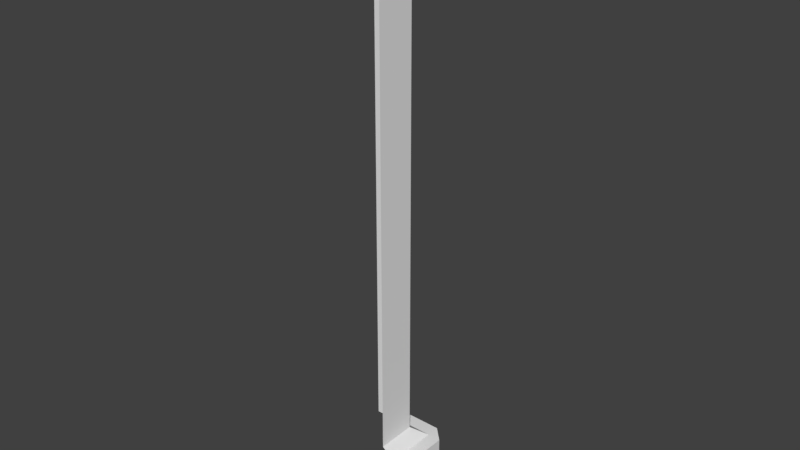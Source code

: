 # Source: Pillar_S2_Divided.blend  (saved by Blender 2.79.0; exported with 4.5.12 LTS)
import bpy
from mathutils import Matrix  # noqa: F401  (used for matrix-valued properties, if any)

bpy.ops.wm.read_factory_settings(use_empty=True)
scene = bpy.context.scene
scene.name = 'Scene'

# ---- collections
col_collection_1 = bpy.data.collections.new('Collection 1'); scene.collection.children.link(col_collection_1)

# ---- materials (node trees are filled in below, after node groups)
mat_material = bpy.data.materials.new('Material')
mat_material.alpha_threshold = 0.0
mat_material.use_transparent_shadow = False
mat_material.roughness = 0.5
mat_material.line_color = (0.0, 0.0, 0.0, 1.0)

# ---- material node trees

# ---- world
world_world = bpy.data.worlds.new('World'); scene.world = world_world
world_world.color = (0.05088, 0.05088, 0.05088)
world_world.use_sun_shadow = False
world_world.sun_shadow_jitter_overblur = 0.0
world_world.cycles.sampling_method = 'MANUAL'

# ---- meshes
me_cube = bpy.data.meshes.new('Cube')
me_cube.from_pydata([(2.0, 2.0, 1.0), (2.0, 1.6, 1.0), (2.0, 1.2, 1.0), (2.0, 0.8, 1.0), (2.0, 0.4, 1.0), (2.0, -4.768e-07, 1.0), (1.6, 2.0, 1.0), (1.2, 2.0, 1.0), (0.8, 2.0, 1.0), (0.4, 2.0, 1.0), (1.788e-07, 2.0, 1.0), (1.6, 1.6, 1.0), (1.6, 1.2, 1.0), (1.6, 0.8, 1.0), (1.6, 0.4, 1.0), (1.6, -4.768e-07, 1.0), (1.2, 1.6, 1.0), (1.2, 1.2, 1.317), (1.2, 0.8, 1.317), (1.2, 0.4, 1.317), (1.2, -4.768e-07, 1.317), (0.8, 1.6, 1.0), (0.8, 1.2, 1.317), (-2.086e-07, -2.384e-07, 17.0), (-1.311e-07, 0.4, 17.0), (-5.364e-08, 0.8, 17.0), (2.384e-08, 1.2, 10.0), (0.4, 1.6, 1.0), (0.4, 1.2, 1.317), (2.384e-08, 1.2, 17.0), (0.4, -4.172e-07, 17.0), (1.013e-07, 1.6, 1.0), (2.384e-08, 1.2, 1.317), (0.4, 1.2, 10.0), (0.4, 0.4, 17.0), (0.4, 0.8, 17.0), (0.4, 1.2, 17.0), (0.8, 1.2, 10.0), (1.2, -4.768e-07, 10.0), (1.2, 0.4, 10.0), (1.2, 0.8, 10.0), (1.2, 1.2, 10.0), (1.2, 1.2, 5.0), (1.2, 0.8, 5.0), (1.2, 0.4, 5.0), (1.2, -4.768e-07, 5.0), (0.8, 1.2, 5.0), (2.384e-08, 1.2, 13.0), (0.4, 1.2, 5.0), (2.384e-08, 1.2, 5.0), (0.8, -4.768e-07, 17.0), (0.8, 0.4, 17.0), (0.8, 0.8, 17.0), (0.8, 1.2, 17.0), (1.2, -4.768e-07, 17.0), (1.2, 0.4, 17.0), (1.2, 0.8, 17.0), (1.2, 1.2, 17.0), (0.4, 1.2, 13.0), (0.8, 1.2, 13.0), (1.2, -4.768e-07, 13.0), (1.2, 0.4, 13.0), (1.2, 0.8, 13.0), (1.2, 1.2, 13.0), (2.0, 2.0, 1.0), (2.0, 1.6, 1.0), (1.6, 2.0, 1.0), (2.0, 1.6, -1.0), (2.0, 1.2, -1.0), (2.0, 0.8, -1.0), (2.0, 0.4, -1.0), (2.0, 0.0, -1.0), (1.6, 2.0, -1.0), (1.2, 2.0, -1.0), (0.8, 2.0, -1.0), (0.4, 2.0, -1.0), (1.49e-07, 2.0, -1.0), (1.6, 1.6, -1.0), (1.2, 1.6, -1.0), (0.8, 1.6, -1.0), (0.4, 1.6, -1.0), (1.192e-07, 1.6, -1.0), (1.6, 1.2, -1.0), (1.2, 1.2, -1.0), (0.8, 1.2, -1.0), (0.4, 1.2, -1.0), (1.192e-07, 1.2, -1.0), (1.6, 0.8, -1.0), (1.2, 0.8, -1.0), (0.8, 0.8, -1.0), (0.4, 0.8, -1.0), (1.192e-07, 0.8, -1.0), (1.6, 0.4, -1.0), (1.2, 0.4, -1.0), (0.8, 0.4, -1.0), (0.4, 0.4, -1.0), (8.941e-08, 0.4, -1.0), (1.6, 2.98e-08, -1.0), (1.2, 5.96e-08, -1.0), (0.8, 8.941e-08, -1.0), (0.4, 1.192e-07, -1.0), (0.0, 1.49e-07, -1.0)], [(64, 0)], [(6, 1, 65, 66), (1, 11, 12, 2), (2, 12, 13, 3), (3, 13, 14, 4), (4, 14, 15, 5), (6, 7, 16, 11), (11, 16, 17, 12), (12, 17, 18, 13), (13, 18, 19, 14), (14, 19, 20, 15), (7, 8, 21, 16), (16, 21, 22, 17), (51, 34, 30, 50), (52, 35, 34, 51), (53, 36, 35, 52), (8, 9, 27, 21), (21, 27, 28, 22), (55, 51, 50, 54), (56, 52, 51, 55), (57, 53, 52, 56), (9, 10, 31, 27), (27, 31, 32, 28), (28, 32, 49, 48), (20, 19, 44, 45), (22, 28, 48, 46), (19, 18, 43, 44), (18, 17, 42, 43), (17, 22, 46, 42), (43, 42, 41, 40), (42, 46, 37, 41), (46, 48, 33, 37), (48, 49, 26, 33), (45, 44, 39, 38), (44, 43, 40, 39), (33, 26, 47, 58), (38, 39, 61, 60), (40, 41, 63, 62), (41, 37, 59, 63), (37, 33, 58, 59), (39, 40, 62, 61), (61, 62, 56, 55), (62, 63, 57, 56), (63, 59, 53, 57), (59, 58, 36, 53), (58, 47, 29, 36), (60, 61, 55, 54), (36, 29, 25, 35), (35, 25, 24, 34), (34, 24, 23, 30), (1, 6, 11), (67, 72, 6, 66, 65, 1), (72, 77, 78, 73), (73, 78, 79, 74), (74, 79, 80, 75), (75, 80, 81, 76), (67, 68, 82, 77), (77, 82, 83, 78), (78, 83, 84, 79), (79, 84, 85, 80), (80, 85, 86, 81), (68, 69, 87, 82), (82, 87, 88, 83), (83, 88, 89, 84), (84, 89, 90, 85), (85, 90, 91, 86), (69, 70, 92, 87), (87, 92, 93, 88), (88, 93, 94, 89), (89, 94, 95, 90), (90, 95, 96, 91), (70, 71, 97, 92), (92, 97, 98, 93), (93, 98, 99, 94), (94, 99, 100, 95), (95, 100, 101, 96), (67, 1, 2, 3, 4, 5, 71, 70, 69, 68), (6, 72, 73, 74, 75, 76, 10, 9, 8, 7), (72, 67, 77)])
me_cube.materials.append(mat_material)
me_cube.use_remesh_preserve_volume = False
me_cube.use_remesh_preserve_attributes = False
me_cube.use_mirror_vertex_groups = False
me_cube.update()

# ---- objects
ob_cube = bpy.data.objects.new('Cube', me_cube)

# ---- transforms, parenting, visibility, modifiers, constraints
ob_cube.location = (0.0, 0.0, 0.0)
ob_cube.lock_rotations_4d = False
ob_cube.empty_display_type = 'ARROWS'
ob_cube.lineart.crease_threshold = 0.0

# ---- collection membership
col_collection_1.objects.link(ob_cube)

# ---- scene / render settings (as saved in the file)
scene.frame_start = 1; scene.frame_end = 250; scene.frame_set(1)
scene.render.engine = 'BLENDER_EEVEE_NEXT'
scene.render.resolution_percentage = 50
scene.render.dither_intensity = 0.0
scene.cycles.use_denoising = False
scene.cycles.samples = 128
scene.cycles.sampling_pattern = 'TABULATED_SOBOL'
scene.cycles.use_adaptive_sampling = False
scene.cycles.use_light_tree = False
scene.cycles.blur_glossy = 0.0
scene.cycles.sample_clamp_indirect = 0.0
scene.view_settings.view_transform = 'Standard'
bpy.context.view_layer.update()

# ---- added for rendering (the .blend has no active camera and no usable light): camera, sun
cam_auto = bpy.data.cameras.new('AutoCamera')
cam_auto.lens = 50.0
cam_auto.sensor_width = 36.0
cam_auto.clip_end = 1000.0
ob_auto_camera = bpy.data.objects.new('AutoCamera', cam_auto)
scene.collection.objects.link(ob_auto_camera)
ob_auto_camera.location = (17.8584, -19.2301, 21.4867)
ob_auto_camera.rotation_euler = (1.09748, -7.21219e-08, 0.694738)
scene.camera = ob_auto_camera
light_auto_sun = bpy.data.lights.new('AutoSun', 'SUN')
light_auto_sun.energy = 3.0
light_auto_sun.angle = 0.0523599
ob_auto_sun = bpy.data.objects.new('AutoSun', light_auto_sun)
scene.collection.objects.link(ob_auto_sun)
ob_auto_sun.rotation_euler = (0.872665, 0.174533, 0.523599)
bpy.context.view_layer.update()
